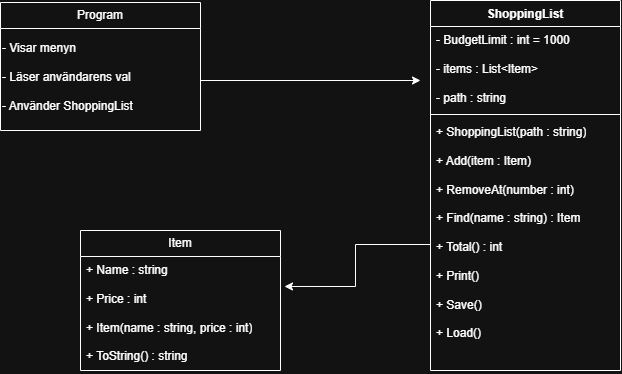

The diagram above was exported from draw.io. Its source (the exported page's mxGraphModel, read from the mxfile embedded in the PNG):
<mxGraphModel dx="949" dy="788" grid="1" gridSize="10" guides="1" tooltips="1" connect="1" arrows="1" fold="1" page="1" pageScale="1" pageWidth="850" pageHeight="1100" math="0" shadow="0">
  <root>
    <mxCell id="0" />
    <mxCell id="1" parent="0" />
    <mxCell id="O3qLK85SBYAkSaMQDkbs-1" parent="1" style="swimlane;fontStyle=1;align=center;verticalAlign=top;childLayout=stackLayout;horizontal=1;startSize=26;horizontalStack=0;resizeParent=1;resizeParentMax=0;resizeLast=0;collapsible=1;marginBottom=0;whiteSpace=wrap;html=1;" value="ShoppingList" vertex="1">
      <mxGeometry height="370" width="190" x="480" y="80" as="geometry" />
    </mxCell>
    <mxCell id="O3qLK85SBYAkSaMQDkbs-2" parent="O3qLK85SBYAkSaMQDkbs-1" style="text;strokeColor=none;fillColor=none;align=left;verticalAlign=top;spacingLeft=4;spacingRight=4;overflow=hidden;rotatable=0;points=[[0,0.5],[1,0.5]];portConstraint=eastwest;whiteSpace=wrap;html=1;" value="&lt;div&gt;- BudgetLimit : int = 1000&lt;/div&gt;&lt;div&gt;&lt;br&gt;&lt;/div&gt;&lt;div&gt;- items : List&amp;lt;Item&amp;gt;&lt;/div&gt;&lt;div&gt;&lt;br&gt;&lt;/div&gt;&lt;div&gt;- path : string&lt;/div&gt;" vertex="1">
      <mxGeometry height="84" width="190" y="26" as="geometry" />
    </mxCell>
    <mxCell id="O3qLK85SBYAkSaMQDkbs-3" parent="O3qLK85SBYAkSaMQDkbs-1" style="line;strokeWidth=1;fillColor=none;align=left;verticalAlign=middle;spacingTop=-1;spacingLeft=3;spacingRight=3;rotatable=0;labelPosition=right;points=[];portConstraint=eastwest;strokeColor=inherit;" value="" vertex="1">
      <mxGeometry height="8" width="190" y="110" as="geometry" />
    </mxCell>
    <mxCell id="O3qLK85SBYAkSaMQDkbs-4" parent="O3qLK85SBYAkSaMQDkbs-1" style="text;strokeColor=none;fillColor=none;align=left;verticalAlign=top;spacingLeft=4;spacingRight=4;overflow=hidden;rotatable=0;points=[[0,0.5],[1,0.5]];portConstraint=eastwest;whiteSpace=wrap;html=1;" value="&lt;div&gt;+ ShoppingList(path : string)&lt;/div&gt;&lt;div&gt;&lt;br&gt;&lt;/div&gt;&lt;div&gt;+ Add(item : Item)&lt;/div&gt;&lt;div&gt;&lt;br&gt;&lt;/div&gt;&lt;div&gt;+ RemoveAt(number : int)&lt;/div&gt;&lt;div&gt;&lt;br&gt;&lt;/div&gt;&lt;div&gt;+ Find(name : string) : Item&lt;/div&gt;&lt;div&gt;&lt;br&gt;&lt;/div&gt;&lt;div&gt;+ Total() : int&lt;/div&gt;&lt;div&gt;&lt;br&gt;&lt;/div&gt;&lt;div&gt;+ Print()&lt;/div&gt;&lt;div&gt;&lt;br&gt;&lt;/div&gt;&lt;div&gt;+ Save()&lt;/div&gt;&lt;div&gt;&lt;br&gt;&lt;/div&gt;&lt;div&gt;+ Load()&lt;/div&gt;" vertex="1">
      <mxGeometry height="252" width="190" y="118" as="geometry" />
    </mxCell>
    <mxCell id="O3qLK85SBYAkSaMQDkbs-9" parent="1" style="swimlane;fontStyle=0;childLayout=stackLayout;horizontal=1;startSize=26;fillColor=none;horizontalStack=0;resizeParent=1;resizeParentMax=0;resizeLast=0;collapsible=1;marginBottom=0;whiteSpace=wrap;html=1;" value="Item" vertex="1">
      <mxGeometry height="140" width="200" x="130" y="310" as="geometry" />
    </mxCell>
    <mxCell id="O3qLK85SBYAkSaMQDkbs-10" parent="O3qLK85SBYAkSaMQDkbs-9" style="text;strokeColor=none;fillColor=none;align=left;verticalAlign=top;spacingLeft=4;spacingRight=4;overflow=hidden;rotatable=0;points=[[0,0.5],[1,0.5]];portConstraint=eastwest;whiteSpace=wrap;html=1;" value="+ Name : string&lt;div&gt;&lt;br&gt;&lt;/div&gt;&lt;div&gt;+ Price : int&lt;/div&gt;&lt;div&gt;&lt;br&gt;&lt;/div&gt;&lt;div&gt;+ Item(name : string, price : int)&lt;/div&gt;&lt;div&gt;&lt;br&gt;&lt;/div&gt;&lt;div&gt;+ ToString() : string&lt;/div&gt;" vertex="1">
      <mxGeometry height="114" width="200" y="26" as="geometry" />
    </mxCell>
    <mxCell id="O3qLK85SBYAkSaMQDkbs-13" parent="1" style="swimlane;fontStyle=0;childLayout=stackLayout;horizontal=1;startSize=26;fillColor=none;horizontalStack=0;resizeParent=1;resizeParentMax=0;resizeLast=0;collapsible=1;marginBottom=0;whiteSpace=wrap;html=1;" value="&lt;div&gt;Program&lt;/div&gt;" vertex="1">
      <mxGeometry height="128" width="200" x="50" y="82" as="geometry" />
    </mxCell>
    <mxCell id="O3qLK85SBYAkSaMQDkbs-17" edge="1" parent="1" style="edgeStyle=orthogonalEdgeStyle;rounded=0;orthogonalLoop=1;jettySize=auto;html=1;">
      <mxGeometry relative="1" as="geometry">
        <mxPoint x="250" y="160" as="sourcePoint" />
        <mxPoint x="470" y="160" as="targetPoint" />
      </mxGeometry>
    </mxCell>
    <mxCell id="O3qLK85SBYAkSaMQDkbs-16" parent="1" style="text;whiteSpace=wrap;html=1;" value="&amp;nbsp;&amp;nbsp;&lt;br&gt;&lt;div&gt;- Visar menyn&lt;br&gt;&lt;br&gt;&lt;/div&gt;&lt;div&gt;- Läser användarens val&lt;br&gt;&lt;br&gt;&lt;/div&gt;&lt;div&gt;- Använder ShoppingList&lt;/div&gt;" vertex="1">
      <mxGeometry height="110" width="210" x="50" y="100" as="geometry" />
    </mxCell>
    <mxCell id="O3qLK85SBYAkSaMQDkbs-19" edge="1" parent="1" source="O3qLK85SBYAkSaMQDkbs-4" style="edgeStyle=orthogonalEdgeStyle;rounded=0;orthogonalLoop=1;jettySize=auto;html=1;entryX=1.02;entryY=0.263;entryDx=0;entryDy=0;entryPerimeter=0;" target="O3qLK85SBYAkSaMQDkbs-10">
      <mxGeometry relative="1" as="geometry" />
    </mxCell>
  </root>
</mxGraphModel>